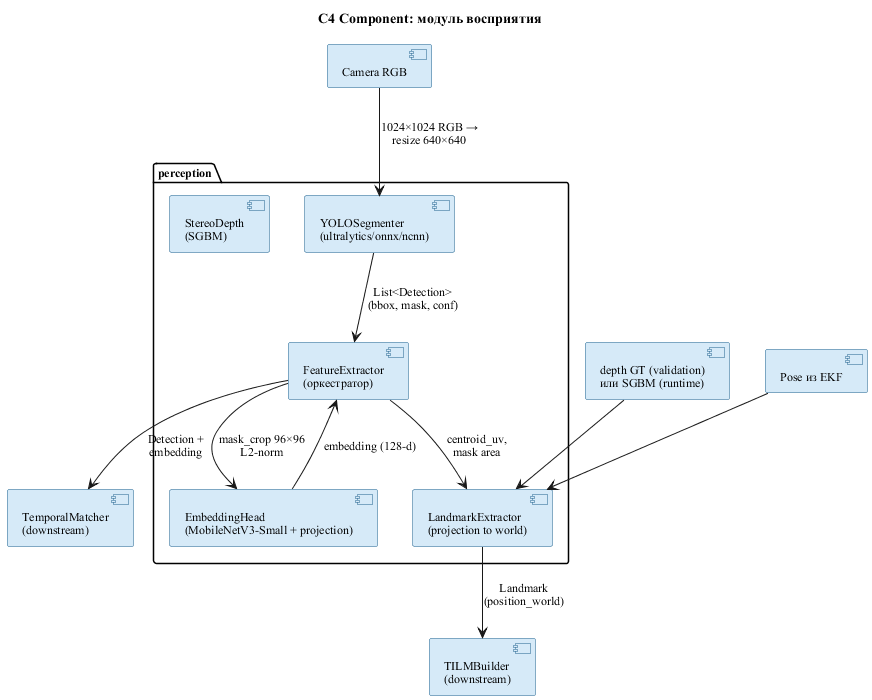

The diagram above was rendered by PlantUML. Its source (embedded in the PNG):
@startuml c4_component_perception
skinparam backgroundColor #FFFFFF
skinparam shadowing false
skinparam defaultFontName "Times New Roman"
skinparam defaultFontSize 12
skinparam component {
  BackgroundColor #D6EAF8
  BorderColor #1F618D
}

title C4 Component: модуль восприятия

package "perception" {
  [YOLOSegmenter\n(ultralytics/onnx/ncnn)] as yolo
  [EmbeddingHead\n(MobileNetV3-Small + projection)] as eh
  [FeatureExtractor\n(оркестратор)] as fe
  [StereoDepth\n(SGBM)] as sd
  [LandmarkExtractor\n(projection to world)] as le
}

[Camera RGB] as cam
[depth GT (validation)\nили SGBM (runtime)] as depth
[Pose из EKF] as pose
[TemporalMatcher\n(downstream)] as tm
[TILMBuilder\n(downstream)] as tb

cam --> yolo : 1024×1024 RGB →\nresize 640×640
yolo --> fe : List<Detection>\n(bbox, mask, conf)
fe --> eh : mask_crop 96×96\nL2-norm
eh --> fe : embedding (128-d)
fe --> tm : Detection +\nembedding
fe --> le : centroid_uv,\nmask area
depth --> le
pose --> le
le --> tb : Landmark\n(position_world)

@enduml